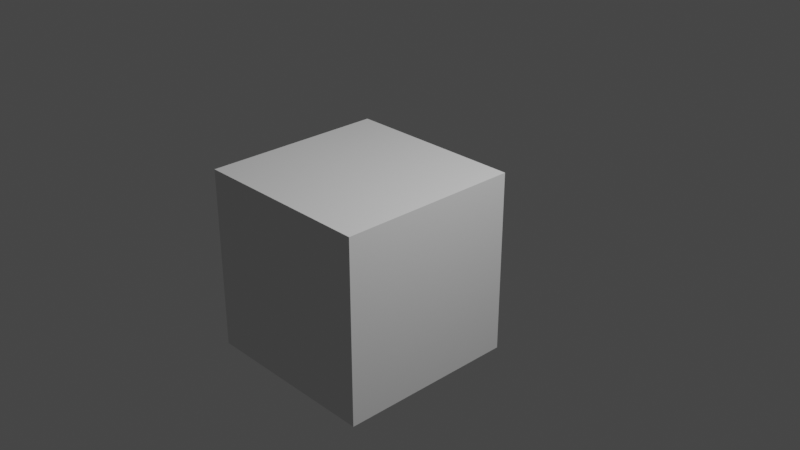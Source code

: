 # Source: test_game.blend  (saved by Blender 2.80.15; exported with 4.5.12 LTS)
import bpy
from mathutils import Matrix  # noqa: F401  (used for matrix-valued properties, if any)

bpy.ops.wm.read_factory_settings(use_empty=True)
scene = bpy.context.scene
scene.name = 'Scene'

# ---- collections
col_collection_1 = bpy.data.collections.new('Collection 1'); scene.collection.children.link(col_collection_1)

# ---- materials (node trees are filled in below, after node groups)
mat_material = bpy.data.materials.new('Material')
mat_material.alpha_threshold = 0.0
mat_material.use_transparent_shadow = False
mat_material.roughness = 0.0
mat_material.line_color = (0.0, 0.0, 0.0, 1.0)

# ---- material node trees

# ---- world
world_world = bpy.data.worlds.new('World'); scene.world = world_world
world_world.color = (0.05088, 0.05088, 0.05088)
world_world.use_sun_shadow = False
world_world.sun_shadow_jitter_overblur = 0.0
world_world.cycles.sampling_method = 'MANUAL'

# ---- cameras
cam_camera = bpy.data.cameras.new('Camera')
cam_camera.clip_end = 100.0
cam_camera.ortho_scale = 7.314
cam_camera.dof.focus_distance = 0.0
cam_camera.dof.aperture_fstop = 128.0

# ---- lights
light_lamp = bpy.data.lights.new('Lamp', 'POINT')
light_lamp.transmission_factor = 0.0
light_lamp.cutoff_distance = 30.0
light_lamp.energy = 1000.0
light_lamp.shadow_buffer_clip_start = 1.001
light_lamp.shadow_soft_size = 0.1
light_lamp.shadow_maximum_resolution = 0.006
light_lamp.use_absolute_resolution = True

# ---- meshes
me_cube = bpy.data.meshes.new('Cube')
me_cube.from_pydata([(1.0, 1.0, -1.0), (1.0, -1.0, -1.0), (-1.0, -1.0, -1.0), (-1.0, 1.0, -1.0), (1.0, 1.0, 1.0), (1.0, -1.0, 1.0), (-1.0, -1.0, 1.0), (-1.0, 1.0, 1.0)], [], [(0, 1, 2, 3), (4, 7, 6, 5), (0, 4, 5, 1), (1, 5, 6, 2), (2, 6, 7, 3), (4, 0, 3, 7)])
me_cube.materials.append(mat_material)
me_cube.use_remesh_preserve_volume = False
me_cube.use_remesh_preserve_attributes = False
me_cube.use_mirror_vertex_groups = False
me_cube.update()

# ---- objects
ob_cube = bpy.data.objects.new('Cube', me_cube)
ob_lamp = bpy.data.objects.new('Lamp', light_lamp)
ob_camera = bpy.data.objects.new('Camera', cam_camera)

# ---- transforms, parenting, visibility, modifiers, constraints
ob_cube.location = (0.0, 0.0, 0.0)
ob_cube.lock_rotations_4d = False
ob_cube.empty_display_type = 'ARROWS'
ob_cube.lineart.crease_threshold = 0.0
ob_lamp.location = (4.076, 1.005, 5.904)
ob_lamp.rotation_euler = (0.6503, 0.05522, 1.866)
ob_lamp.lock_rotations_4d = False
ob_lamp.empty_display_type = 'ARROWS'
ob_lamp.color = (0.0, 0.0, 0.0, 0.0)
ob_lamp.lineart.crease_threshold = 0.0
ob_camera.location = (7.481, -6.508, 5.344)
ob_camera.rotation_euler = (1.109, 0.0, 0.8149)
ob_camera.lock_rotations_4d = False
ob_camera.empty_display_type = 'ARROWS'
ob_camera.color = (0.0, 0.0, 0.0, 0.0)
ob_camera.display_type = 'WIRE'
ob_camera.lineart.crease_threshold = 0.0

# ---- collection membership
col_collection_1.objects.link(ob_cube)
col_collection_1.objects.link(ob_lamp)
col_collection_1.objects.link(ob_camera)

# ---- scene / render settings (as saved in the file)
scene.camera = ob_camera
scene.frame_start = 1; scene.frame_end = 250; scene.frame_set(1)
scene.render.engine = 'BLENDER_EEVEE_NEXT'
scene.render.motion_blur_shutter = 1.0
scene.cycles.use_denoising = False
scene.cycles.samples = 128
scene.cycles.sampling_pattern = 'TABULATED_SOBOL'
scene.cycles.use_adaptive_sampling = False
scene.cycles.use_light_tree = False
scene.view_settings.view_transform = 'Filmic'
bpy.context.view_layer.update()
